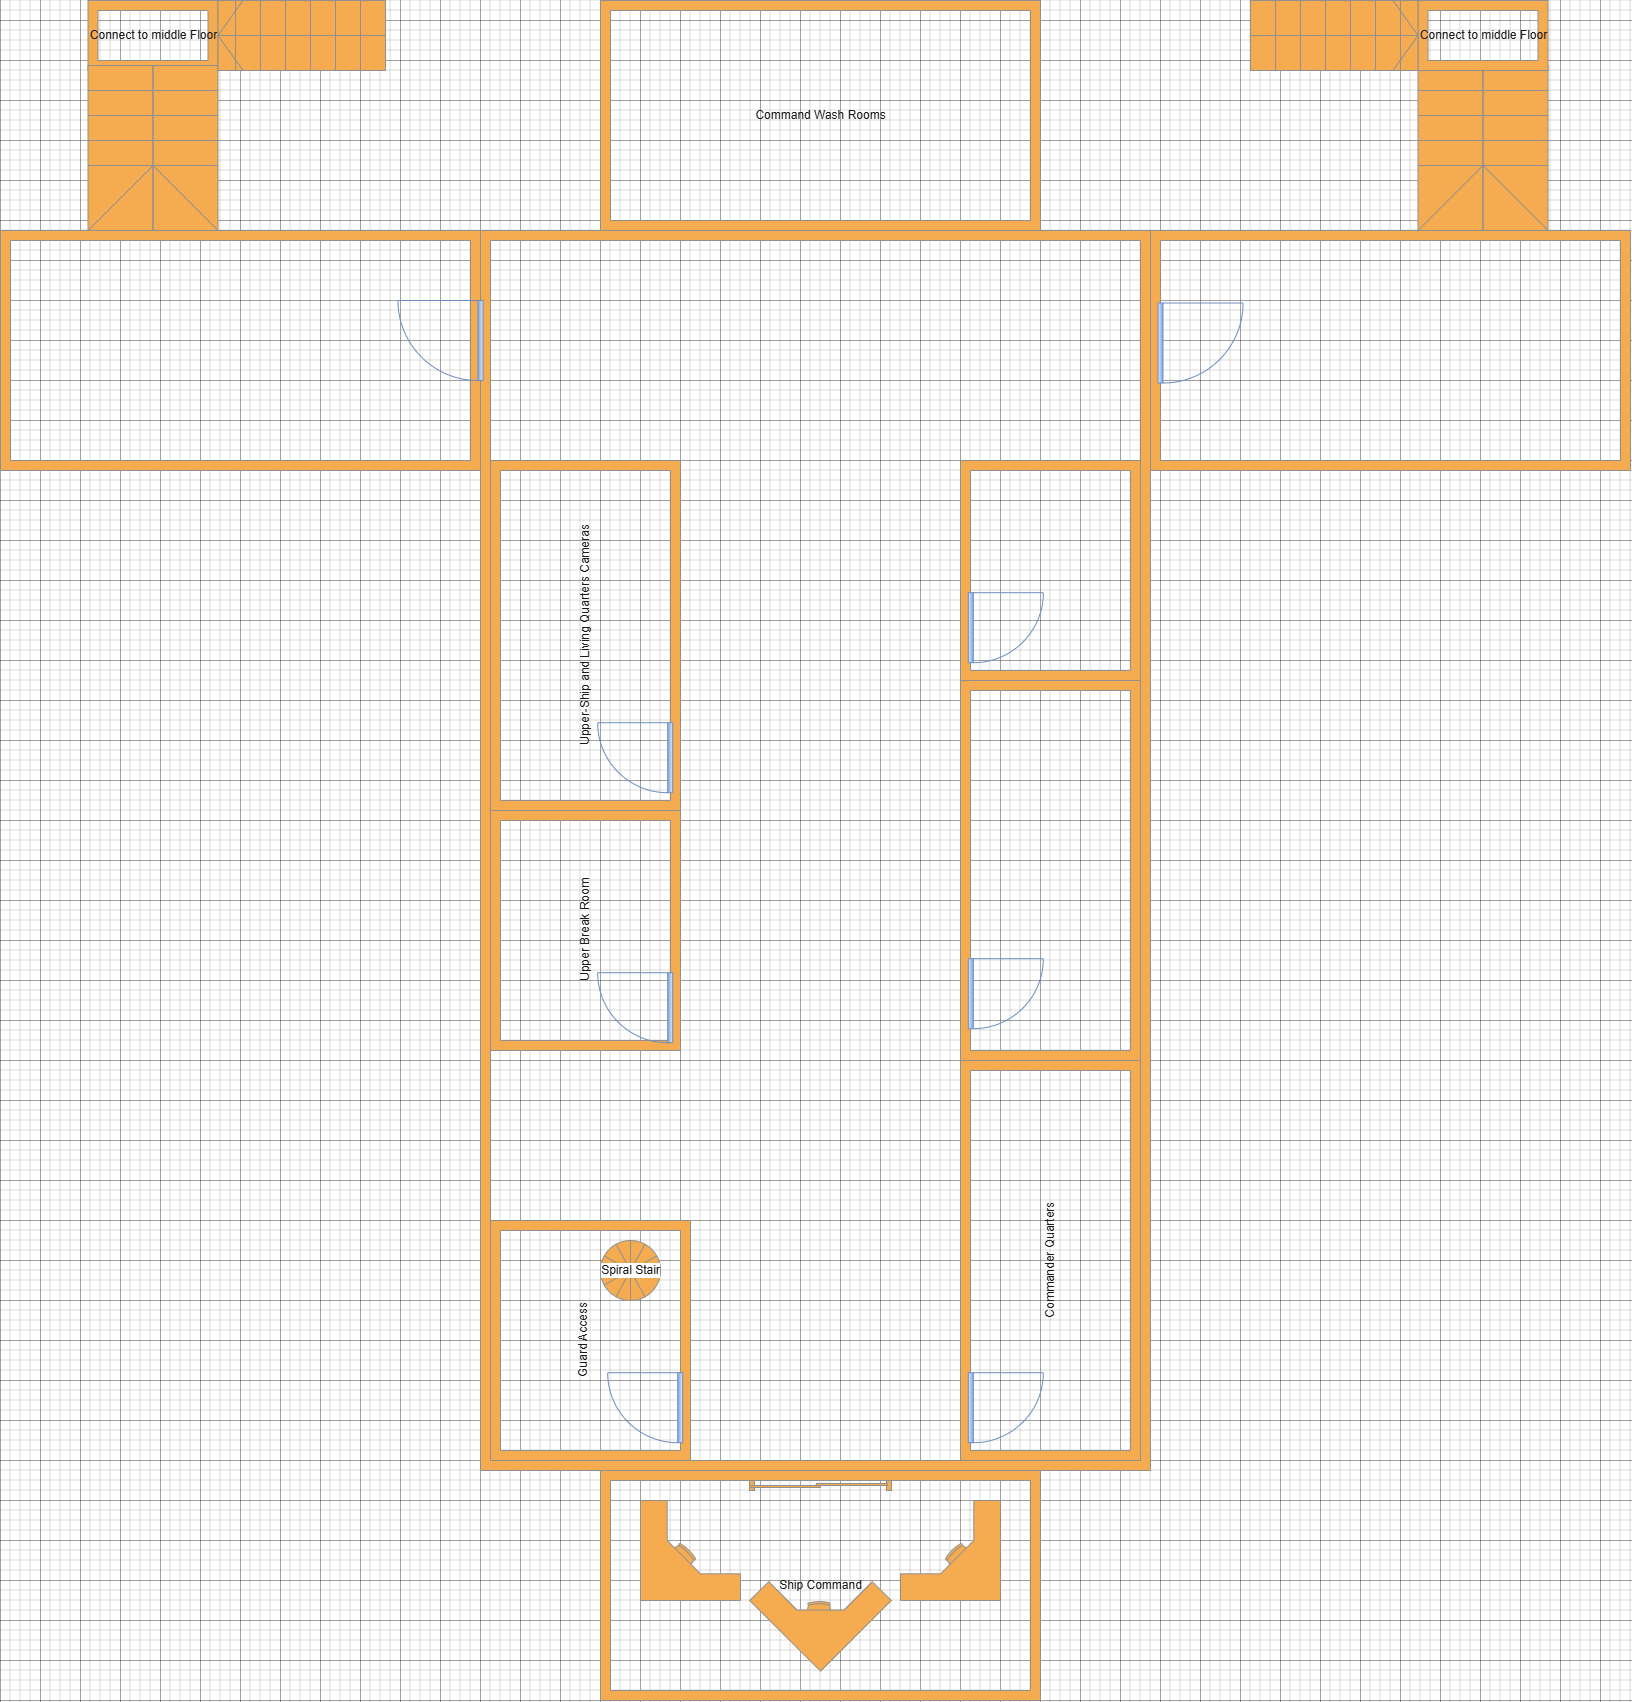

The diagram above was exported from draw.io. Its source (the exported page's mxGraphModel, read from the mxfile embedded in the PNG):
<mxGraphModel dx="4850" dy="3260" grid="1" gridSize="10" guides="1" tooltips="1" connect="1" arrows="1" fold="1" page="1" pageScale="1" pageWidth="1700" pageHeight="1100" background="none" math="0" shadow="0">
  <root>
    <mxCell id="0" />
    <mxCell id="iQHivIsaqCLPmR2tIVLk-65" value="Upper-Ship" style="locked=1;" parent="0" />
    <mxCell id="iQHivIsaqCLPmR2tIVLk-119" value="" style="verticalLabelPosition=bottom;html=1;verticalAlign=top;align=center;shape=mxgraph.floorplan.room;fillColor=#F5AB50;labelBackgroundColor=none;strokeColor=#909090;fontColor=#1A1A1A;container=0;" vertex="1" parent="iQHivIsaqCLPmR2tIVLk-65">
      <mxGeometry x="1360" y="1210" width="670" height="1240" as="geometry" />
    </mxCell>
    <mxCell id="iQHivIsaqCLPmR2tIVLk-120" value="Ship Command" style="verticalLabelPosition=middle;html=1;verticalAlign=middle;align=center;shape=mxgraph.floorplan.room;fillColor=#F5AB50;labelPosition=center;horizontal=1;strokeColor=#909090;fontColor=#1A1A1A;labelBackgroundColor=none;container=0;" vertex="1" parent="iQHivIsaqCLPmR2tIVLk-65">
      <mxGeometry x="1480" y="2450" width="440" height="230" as="geometry" />
    </mxCell>
    <mxCell id="iQHivIsaqCLPmR2tIVLk-121" value="" style="verticalLabelPosition=bottom;html=1;verticalAlign=top;align=center;shape=mxgraph.floorplan.doorSlidingGlass;dx=0.47;fillColor=#F5AB50;strokeColor=#909090;fontColor=#1A1A1A;labelBackgroundColor=none;container=0;" vertex="1" parent="iQHivIsaqCLPmR2tIVLk-65">
      <mxGeometry x="1629" y="2460" width="142" height="10" as="geometry" />
    </mxCell>
    <mxCell id="iQHivIsaqCLPmR2tIVLk-122" value="" style="verticalLabelPosition=bottom;html=1;verticalAlign=top;align=center;shape=mxgraph.floorplan.desk_corner;rotation=-135;fillColor=#F5AB50;strokeColor=#909090;fontColor=#1A1A1A;labelBackgroundColor=none;container=0;" vertex="1" parent="iQHivIsaqCLPmR2tIVLk-65">
      <mxGeometry x="1650" y="2530" width="100" height="100" as="geometry" />
    </mxCell>
    <mxCell id="iQHivIsaqCLPmR2tIVLk-123" value="" style="verticalLabelPosition=bottom;html=1;verticalAlign=top;align=center;shape=mxgraph.floorplan.desk_corner;rotation=-90;fillColor=#F5AB50;strokeColor=#909090;fontColor=#1A1A1A;labelBackgroundColor=none;container=0;" vertex="1" parent="iQHivIsaqCLPmR2tIVLk-65">
      <mxGeometry x="1520" y="2480" width="100" height="100" as="geometry" />
    </mxCell>
    <mxCell id="iQHivIsaqCLPmR2tIVLk-126" value="" style="verticalLabelPosition=bottom;html=1;verticalAlign=top;align=center;shape=mxgraph.floorplan.desk_corner;rotation=-90;flipH=0;flipV=1;fillColor=#F5AB50;strokeColor=#909090;fontColor=#1A1A1A;labelBackgroundColor=none;container=0;" vertex="1" parent="iQHivIsaqCLPmR2tIVLk-65">
      <mxGeometry x="1780" y="2480" width="100" height="100" as="geometry" />
    </mxCell>
    <mxCell id="iQHivIsaqCLPmR2tIVLk-127" value="Spiral Stair" style="verticalLabelPosition=middle;html=1;verticalAlign=middle;align=center;shape=mxgraph.floorplan.spiral_stairs;rotation=0;labelPosition=center;labelBackgroundColor=default;fillColor=#F5AB50;strokeColor=#909090;fontColor=#1A1A1A;container=0;horizontal=1;" vertex="1" parent="iQHivIsaqCLPmR2tIVLk-65">
      <mxGeometry x="1480" y="2220" width="60" height="60" as="geometry" />
    </mxCell>
    <mxCell id="iQHivIsaqCLPmR2tIVLk-129" value="Guard Access&lt;div&gt;&lt;br&gt;&lt;/div&gt;" style="verticalLabelPosition=middle;html=1;verticalAlign=middle;align=center;shape=mxgraph.floorplan.room;fillColor=#F5AB50;strokeColor=#909090;fontColor=#1A1A1A;labelBackgroundColor=none;labelPosition=center;horizontal=0;container=0;" vertex="1" parent="iQHivIsaqCLPmR2tIVLk-65">
      <mxGeometry x="1370" y="2200" width="200" height="240" as="geometry" />
    </mxCell>
    <mxCell id="iQHivIsaqCLPmR2tIVLk-130" value="" style="verticalLabelPosition=bottom;html=1;verticalAlign=top;align=center;shape=mxgraph.floorplan.doorLeft;aspect=fixed;rotation=-90;flipV=1;flipH=1;fillColor=#dae8fc;strokeColor=#6c8ebf;labelBackgroundColor=none;container=0;gradientColor=#7ea6e0;" vertex="1" parent="iQHivIsaqCLPmR2tIVLk-65">
      <mxGeometry x="1490" y="2350" width="70" height="74.38" as="geometry" />
    </mxCell>
    <mxCell id="iQHivIsaqCLPmR2tIVLk-131" value="Commander Quarters" style="verticalLabelPosition=middle;html=1;verticalAlign=middle;align=center;shape=mxgraph.floorplan.room;fillColor=#F5AB50;strokeColor=#909090;fontColor=#1A1A1A;labelBackgroundColor=none;labelPosition=center;horizontal=0;container=0;" vertex="1" parent="iQHivIsaqCLPmR2tIVLk-65">
      <mxGeometry x="1840" y="2040" width="180" height="400" as="geometry" />
    </mxCell>
    <mxCell id="iQHivIsaqCLPmR2tIVLk-132" value="" style="verticalLabelPosition=bottom;html=1;verticalAlign=top;align=center;shape=mxgraph.floorplan.doorLeft;aspect=fixed;rotation=-90;flipV=0;flipH=1;fillColor=#dae8fc;strokeColor=#6c8ebf;labelBackgroundColor=none;container=0;gradientColor=#7ea6e0;" vertex="1" parent="iQHivIsaqCLPmR2tIVLk-65">
      <mxGeometry x="1850" y="2350" width="70" height="74.38" as="geometry" />
    </mxCell>
    <mxCell id="iQHivIsaqCLPmR2tIVLk-133" value="Upper-Ship and Living Quarters Cameras" style="verticalLabelPosition=middle;html=1;verticalAlign=middle;align=center;shape=mxgraph.floorplan.room;fillColor=#F5AB50;strokeColor=#909090;fontColor=#1A1A1A;labelBackgroundColor=none;labelPosition=center;horizontal=0;container=0;" vertex="1" parent="iQHivIsaqCLPmR2tIVLk-65">
      <mxGeometry x="1370" y="1440" width="190" height="350" as="geometry" />
    </mxCell>
    <mxCell id="iQHivIsaqCLPmR2tIVLk-147" value="&lt;div&gt;&lt;br&gt;&lt;/div&gt;" style="verticalLabelPosition=middle;html=1;verticalAlign=middle;align=center;shape=mxgraph.floorplan.room;fillColor=#F5AB50;strokeColor=#909090;fontColor=#1A1A1A;labelBackgroundColor=none;labelPosition=center;horizontal=0;container=0;" vertex="1" parent="iQHivIsaqCLPmR2tIVLk-65">
      <mxGeometry x="2030" y="1210" width="480" height="240" as="geometry" />
    </mxCell>
    <mxCell id="iQHivIsaqCLPmR2tIVLk-150" value="" style="verticalLabelPosition=bottom;html=1;verticalAlign=top;align=center;shape=mxgraph.floorplan.doorRight;aspect=fixed;strokeColor=#6c8ebf;fillColor=#dae8fc;flipV=1;flipH=1;rotation=90;container=0;gradientColor=#7ea6e0;" vertex="1" parent="iQHivIsaqCLPmR2tIVLk-65">
      <mxGeometry x="2040" y="1280" width="80" height="85" as="geometry" />
    </mxCell>
    <mxCell id="iQHivIsaqCLPmR2tIVLk-151" value="" style="verticalLabelPosition=bottom;html=1;verticalAlign=top;align=center;shape=mxgraph.floorplan.doorLeft;aspect=fixed;rotation=-90;flipV=1;flipH=1;fillColor=#dae8fc;strokeColor=#6c8ebf;labelBackgroundColor=none;container=0;gradientColor=#7ea6e0;" vertex="1" parent="iQHivIsaqCLPmR2tIVLk-65">
      <mxGeometry x="1480" y="1700" width="70" height="74.38" as="geometry" />
    </mxCell>
    <mxCell id="iQHivIsaqCLPmR2tIVLk-154" value="Command Wash Rooms" style="verticalLabelPosition=middle;html=1;verticalAlign=middle;align=center;shape=mxgraph.floorplan.room;fillColor=#F5AB50;labelPosition=center;horizontal=1;strokeColor=#909090;fontColor=#1A1A1A;labelBackgroundColor=none;container=0;" vertex="1" parent="iQHivIsaqCLPmR2tIVLk-65">
      <mxGeometry x="1480" y="980" width="440" height="230" as="geometry" />
    </mxCell>
    <mxCell id="iQHivIsaqCLPmR2tIVLk-160" value="&lt;div&gt;&lt;br&gt;&lt;/div&gt;" style="verticalLabelPosition=middle;html=1;verticalAlign=middle;align=center;shape=mxgraph.floorplan.room;fillColor=#F5AB50;strokeColor=#909090;fontColor=#1A1A1A;labelBackgroundColor=none;labelPosition=center;horizontal=0;flipH=0;flipV=0;container=0;" vertex="1" parent="iQHivIsaqCLPmR2tIVLk-65">
      <mxGeometry x="880" y="1210" width="480" height="240" as="geometry" />
    </mxCell>
    <mxCell id="iQHivIsaqCLPmR2tIVLk-161" value="" style="verticalLabelPosition=bottom;html=1;verticalAlign=top;align=center;shape=mxgraph.floorplan.doorRight;aspect=fixed;strokeColor=#6c8ebf;fillColor=#dae8fc;flipV=0;flipH=1;rotation=90;container=0;gradientColor=#7ea6e0;" vertex="1" parent="iQHivIsaqCLPmR2tIVLk-65">
      <mxGeometry x="1280" y="1277.5" width="80" height="85" as="geometry" />
    </mxCell>
    <mxCell id="iQHivIsaqCLPmR2tIVLk-163" value="Connect to middle Floor" style="verticalLabelPosition=middle;html=1;verticalAlign=middle;align=center;shape=mxgraph.floorplan.room;fillColor=#F5AB50;labelPosition=center;horizontal=1;strokeColor=#909090;fontColor=#1A1A1A;labelBackgroundColor=none;flipH=0;flipV=0;container=0;" vertex="1" parent="iQHivIsaqCLPmR2tIVLk-65">
      <mxGeometry x="967.5" y="980" width="130" height="70" as="geometry" />
    </mxCell>
    <mxCell id="iQHivIsaqCLPmR2tIVLk-166" value="&lt;div&gt;Upper Break Room&lt;/div&gt;" style="verticalLabelPosition=middle;html=1;verticalAlign=middle;align=center;shape=mxgraph.floorplan.room;fillColor=#F5AB50;strokeColor=#909090;fontColor=#1A1A1A;labelBackgroundColor=none;labelPosition=center;horizontal=0;container=0;" vertex="1" parent="iQHivIsaqCLPmR2tIVLk-65">
      <mxGeometry x="1370" y="1790" width="190" height="240" as="geometry" />
    </mxCell>
    <mxCell id="iQHivIsaqCLPmR2tIVLk-167" value="" style="verticalLabelPosition=bottom;html=1;verticalAlign=top;align=center;shape=mxgraph.floorplan.doorLeft;aspect=fixed;rotation=-90;flipV=1;flipH=1;fillColor=#dae8fc;strokeColor=#6c8ebf;labelBackgroundColor=none;container=0;gradientColor=#7ea6e0;" vertex="1" parent="iQHivIsaqCLPmR2tIVLk-65">
      <mxGeometry x="1480" y="1950" width="70" height="74.38" as="geometry" />
    </mxCell>
    <mxCell id="iQHivIsaqCLPmR2tIVLk-208" value="" style="verticalLabelPosition=bottom;html=1;verticalAlign=top;align=center;shape=mxgraph.floorplan.stairsRest;strokeColor=#909090;fontColor=#1A1A1A;fillColor=#F5AB50;rotation=90;container=0;" vertex="1" parent="iQHivIsaqCLPmR2tIVLk-65">
      <mxGeometry x="950" y="1062.5" width="165" height="130" as="geometry" />
    </mxCell>
    <mxCell id="iQHivIsaqCLPmR2tIVLk-209" value="" style="verticalLabelPosition=bottom;html=1;verticalAlign=top;align=center;shape=mxgraph.floorplan.stairsRest;strokeColor=#909090;fontColor=#1A1A1A;fillColor=#F5AB50;rotation=90;container=0;" vertex="1" parent="iQHivIsaqCLPmR2tIVLk-65">
      <mxGeometry x="2280" y="1062.5" width="165" height="130" as="geometry" />
    </mxCell>
    <mxCell id="iQHivIsaqCLPmR2tIVLk-210" value="Connect to middle Floor" style="verticalLabelPosition=middle;html=1;verticalAlign=middle;align=center;shape=mxgraph.floorplan.room;fillColor=#F5AB50;labelPosition=center;horizontal=1;strokeColor=#909090;fontColor=#1A1A1A;labelBackgroundColor=none;flipH=0;flipV=0;container=0;" vertex="1" parent="iQHivIsaqCLPmR2tIVLk-65">
      <mxGeometry x="2297.5" y="980" width="130" height="70" as="geometry" />
    </mxCell>
    <mxCell id="iQHivIsaqCLPmR2tIVLk-211" value="" style="verticalLabelPosition=bottom;html=1;verticalAlign=top;align=center;shape=mxgraph.floorplan.stairs;strokeColor=#909090;fontColor=#1A1A1A;fillColor=#F5AB50;container=0;" vertex="1" parent="iQHivIsaqCLPmR2tIVLk-65">
      <mxGeometry x="2130" y="980" width="167.5" height="70" as="geometry" />
    </mxCell>
    <mxCell id="iQHivIsaqCLPmR2tIVLk-212" value="" style="verticalLabelPosition=bottom;html=1;verticalAlign=top;align=center;shape=mxgraph.floorplan.stairs;strokeColor=#909090;fontColor=#1A1A1A;fillColor=#F5AB50;flipH=1;container=0;" vertex="1" parent="iQHivIsaqCLPmR2tIVLk-65">
      <mxGeometry x="1097.5" y="980" width="167.5" height="70" as="geometry" />
    </mxCell>
    <mxCell id="iQHivIsaqCLPmR2tIVLk-137" value="" style="verticalLabelPosition=bottom;html=1;verticalAlign=top;align=center;shape=mxgraph.floorplan.room;fillColor=#F5AB50;strokeColor=#909090;fontColor=#1A1A1A;labelBackgroundColor=none;container=0;" vertex="1" parent="iQHivIsaqCLPmR2tIVLk-65">
      <mxGeometry x="1840" y="1660" width="180" height="380" as="geometry" />
    </mxCell>
    <mxCell id="iQHivIsaqCLPmR2tIVLk-138" value="" style="verticalLabelPosition=bottom;html=1;verticalAlign=top;align=center;shape=mxgraph.floorplan.doorLeft;aspect=fixed;rotation=-90;flipV=0;flipH=1;fillColor=#dae8fc;strokeColor=#6c8ebf;labelBackgroundColor=none;container=0;gradientColor=#7ea6e0;" vertex="1" parent="iQHivIsaqCLPmR2tIVLk-65">
      <mxGeometry x="1850" y="1936" width="70" height="74.38" as="geometry" />
    </mxCell>
    <mxCell id="iQHivIsaqCLPmR2tIVLk-141" value="" style="verticalLabelPosition=bottom;html=1;verticalAlign=top;align=center;shape=mxgraph.floorplan.room;fillColor=#F5AB50;strokeColor=#909090;fontColor=#1A1A1A;labelBackgroundColor=none;container=0;" vertex="1" parent="iQHivIsaqCLPmR2tIVLk-65">
      <mxGeometry x="1840" y="1440" width="180" height="220" as="geometry" />
    </mxCell>
    <mxCell id="iQHivIsaqCLPmR2tIVLk-144" value="" style="verticalLabelPosition=bottom;html=1;verticalAlign=top;align=center;shape=mxgraph.floorplan.doorLeft;aspect=fixed;rotation=-90;flipV=0;flipH=1;fillColor=#dae8fc;strokeColor=#6c8ebf;labelBackgroundColor=none;container=0;gradientColor=#7ea6e0;" vertex="1" parent="iQHivIsaqCLPmR2tIVLk-65">
      <mxGeometry x="1850" y="1570" width="70" height="74.38" as="geometry" />
    </mxCell>
  </root>
</mxGraphModel>